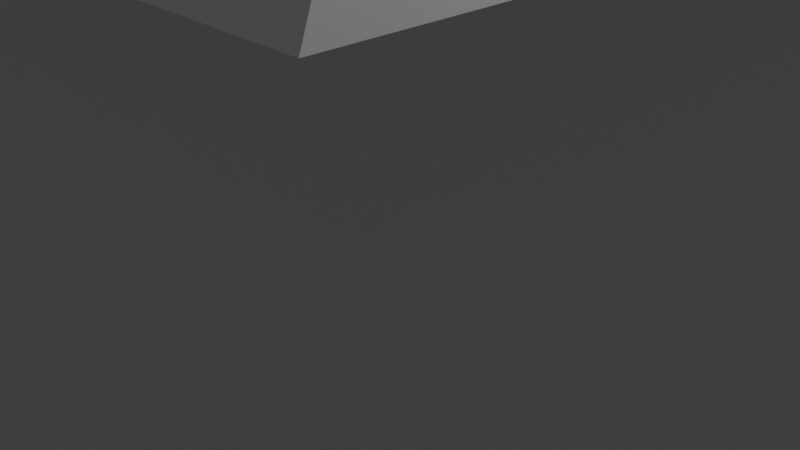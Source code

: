 # Source: house.blend  (saved by Blender 3.2.14; exported with 4.5.12 LTS)
import bpy
from mathutils import Matrix  # noqa: F401  (used for matrix-valued properties, if any)

bpy.ops.wm.read_factory_settings(use_empty=True)
scene = bpy.context.scene
scene.name = 'Scene'

# ---- collections
col_collection = bpy.data.collections.new('Collection'); scene.collection.children.link(col_collection)

# ---- materials (node trees are filled in below, after node groups)
mat_material = bpy.data.materials.new('Material')
mat_material.alpha_threshold = 0.0
mat_material.use_transparent_shadow = False
mat_material.line_color = (0.0, 0.0, 0.0, 1.0)

# ---- material node trees
mat_material.use_nodes = True; mat_material.node_tree.nodes.clear()
_N = mat_material.node_tree.nodes; _L = mat_material.node_tree.links
n0 = _N.new('ShaderNodeOutputMaterial'); n0.name = 'Material Output'; n0.location = (300, 300)
n1 = _N.new('ShaderNodeBsdfPrincipled'); n1.name = 'Principled BSDF'; n1.location = (10, 300)
n1.distribution = 'GGX'
n1.subsurface_method = 'RANDOM_WALK_SKIN'
n1.inputs[2].default_value = 0.4
n1.inputs[3].default_value = 1.45
n1.inputs[27].default_value = (0.0, 0.0, 0.0, 1.0)
n1.inputs[28].default_value = 1.0
_L.new(n1.outputs[0], n0.inputs[0])
n0.is_active_output = True

# ---- world
world_world = bpy.data.worlds.new('World'); scene.world = world_world
world_world.use_nodes = True; world_world.node_tree.nodes.clear()
_N = world_world.node_tree.nodes; _L = world_world.node_tree.links
n0 = _N.new('ShaderNodeOutputWorld'); n0.name = 'World Output'; n0.location = (300, 300)
n1 = _N.new('ShaderNodeBackground'); n1.name = 'Background'; n1.location = (10, 300)
n1.inputs[0].default_value = (0.05088, 0.05088, 0.05088, 1.0)
_L.new(n1.outputs[0], n0.inputs[0])
n0.is_active_output = True
world_world.color = (0.05088, 0.05088, 0.05088)
world_world.use_sun_shadow = False
world_world.sun_shadow_jitter_overblur = 0.0

# ---- cameras
cam_camera = bpy.data.cameras.new('Camera')
cam_camera.clip_end = 100.0
cam_camera.ortho_scale = 7.314

# ---- lights
light_light = bpy.data.lights.new('Light', 'POINT')
light_light.transmission_factor = 0.0
light_light.energy = 1000.0
light_light.shadow_soft_size = 0.1
light_light.shadow_maximum_resolution = 0.006
light_light.use_absolute_resolution = True

# ---- meshes
me_cube = bpy.data.meshes.new('Cube')
me_cube.from_pydata([(1.0, 1.0, 1.0), (1.0, 1.0, -1.0), (1.0, -1.0, 1.0), (1.0, -1.0, -1.0), (-1.0, 1.0, 1.0), (-1.0, 1.0, -1.0), (-1.0, -1.0, 1.0), (-1.0, -1.0, -1.0), (-0.8823, 0.07545, -0.4329), (-0.6398, 0.1398, -0.5953), (-0.662, 0.05008, -0.3032), (-0.6621, 0.9338, -0.6502), (0.9861, 0.08819, -0.01573), (-0.6326, -0.08512, -0.2798)], [(8, 9), (12, 13)], [(0, 4, 6, 2), (3, 2, 6, 7), (7, 6, 4, 5), (5, 1, 3, 7), (1, 0, 2, 3), (5, 4, 0, 1)])
_uv = me_cube.uv_layers.new(name='UVMap')
_uv.uv.foreach_set('vector', [0.625, 0.5, 0.875, 0.5, 0.875, 0.75, 0.625, 0.75, 0.375, 0.75, 0.625, 0.75, 0.625, 1.0, 0.375, 1.0, 0.375, 0.0, 0.625, 0.0, 0.625, 0.25, 0.375, 0.25, 0.125, 0.5, 0.375, 0.5, 0.375, 0.75, 0.125, 0.75, 0.375, 0.5, 0.625, 0.5, 0.625, 0.75, 0.375, 0.75, 0.375, 0.25, 0.625, 0.25, 0.625, 0.5, 0.375, 0.5])
me_cube.materials.append(mat_material)
me_cube.use_mirror_vertex_groups = False
me_cube.update()
me_cube_001 = bpy.data.meshes.new('Cube.001')
me_cube_001.from_pydata([(-5.405, -5.405, -0.08873), (-1.011, -1.0, 1.0), (-5.405, 5.405, -0.08873), (-1.011, 1.0, 1.0), (5.405, -5.405, -0.08873), (1.011, -1.0, 1.0), (5.405, 5.405, -0.08873), (1.011, 1.0, 1.0), (-3.593, 0.8171, -1.192), (-0.8931, 0.6503, -0.9605)], [], [(0, 1, 3, 2), (2, 3, 7, 6), (6, 7, 5, 4), (4, 5, 1, 0), (2, 6, 4, 0), (7, 3, 1, 5)])
_uv = me_cube_001.uv_layers.new(name='UVMap')
_uv.uv.foreach_set('vector', [0.375, 0.0, 0.625, 0.0, 0.625, 0.25, 0.375, 0.25, 0.375, 0.25, 0.625, 0.25, 0.625, 0.5, 0.375, 0.5, 0.375, 0.5, 0.625, 0.5, 0.625, 0.75, 0.375, 0.75, 0.375, 0.75, 0.625, 0.75, 0.625, 1.0, 0.375, 1.0, 0.125, 0.5, 0.375, 0.5, 0.375, 0.75, 0.125, 0.75, 0.625, 0.5, 0.875, 0.5, 0.875, 0.75, 0.625, 0.75])
me_cube_001.update()

# ---- objects
ob_cube = bpy.data.objects.new('Cube', me_cube)
ob_light = bpy.data.objects.new('Light', light_light)
ob_camera = bpy.data.objects.new('Camera', cam_camera)
ob_cube_001 = bpy.data.objects.new('Cube.001', me_cube_001)

# ---- transforms, parenting, visibility, modifiers, constraints
ob_cube.location = (0.0, 0.0, 0.0)
ob_cube.scale = (-4.123, -4.123, -4.123)
ob_cube.lock_rotations_4d = False
ob_cube.lock_scale = (True, True, True)
ob_cube.empty_display_type = 'ARROWS'
ob_cube.lineart.crease_threshold = 0.0
ob_light.location = (4.076, 1.005, 5.904)
ob_light.rotation_euler = (0.6503, 0.05522, 1.866)
ob_light.lock_rotations_4d = False
ob_light.empty_display_type = 'ARROWS'
ob_light.color = (0.0, 0.0, 0.0, 0.0)
ob_light.lineart.crease_threshold = 0.0
ob_camera.location = (7.359, -6.926, 4.958)
ob_camera.rotation_euler = (1.109, 0.0, 0.8149)
ob_camera.lock_rotations_4d = False
ob_camera.empty_display_type = 'ARROWS'
ob_camera.color = (0.0, 0.0, 0.0, 0.0)
ob_camera.display_type = 'WIRE'
ob_camera.lineart.crease_threshold = 0.0
ob_cube_001.location = (0.0, 0.0, 4.249)

# ---- collection membership
col_collection.objects.link(ob_cube)
col_collection.objects.link(ob_light)
col_collection.objects.link(ob_camera)
col_collection.objects.link(ob_cube_001)

# ---- scene / render settings (as saved in the file)
scene.camera = ob_camera
scene.frame_start = 1; scene.frame_end = 250; scene.frame_set(1)
scene.render.engine = 'BLENDER_EEVEE_NEXT'
scene.cycles.sampling_pattern = 'TABULATED_SOBOL'
scene.cycles.use_light_tree = False
scene.view_settings.view_transform = 'Filmic'
bpy.context.view_layer.update()
